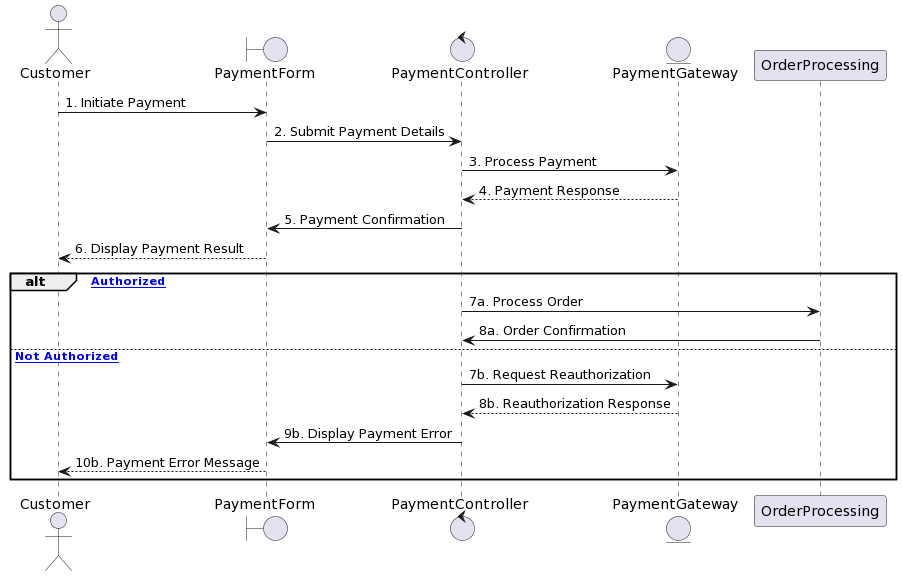

The diagram above was rendered by PlantUML. Its source (embedded in the PNG):
@startuml
actor Customer
boundary PaymentForm
control PaymentController
entity PaymentGateway

Customer -> PaymentForm: 1. Initiate Payment
PaymentForm -> PaymentController: 2. Submit Payment Details
PaymentController -> PaymentGateway: 3. Process Payment
PaymentGateway --> PaymentController: 4. Payment Response
PaymentController -> PaymentForm: 5. Payment Confirmation
PaymentForm --> Customer: 6. Display Payment Result

alt [Payment Authorized]
    PaymentController -> OrderProcessing: 7a. Process Order
    OrderProcessing -> PaymentController: 8a. Order Confirmation
else [Payment Not Authorized]
    PaymentController -> PaymentGateway: 7b. Request Reauthorization
    PaymentGateway --> PaymentController: 8b. Reauthorization Response
    PaymentController -> PaymentForm: 9b. Display Payment Error
    PaymentForm --> Customer: 10b. Payment Error Message
end
@enduml